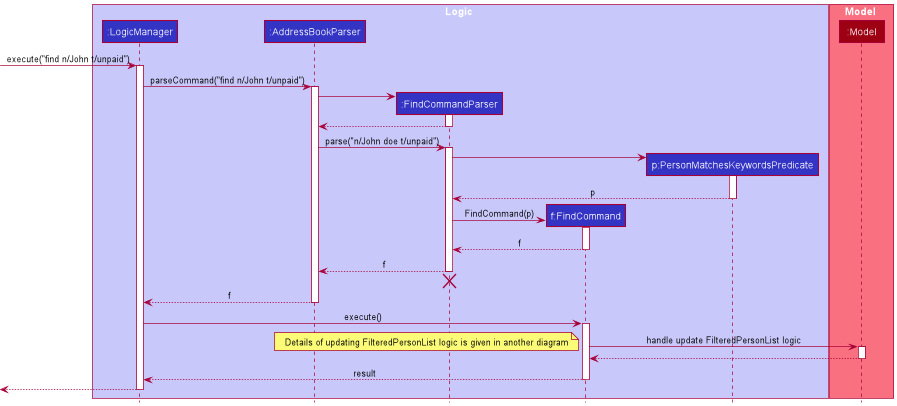

The diagram above was rendered by PlantUML. Its source (embedded in the PNG):
@startuml
!include style.puml

box Logic LOGIC_COLOR_T1
participant ":LogicManager" as LogicManager LOGIC_COLOR
participant ":AddressBookParser" as AddressBookParser LOGIC_COLOR
participant ":FindCommandParser" as FindCommandParser LOGIC_COLOR
participant "f:FindCommand" as FindCommand LOGIC_COLOR
participant "p:PersonMatchesKeywordsPredicate" as PersonMatchesKeywordsPredicate LOGIC_COLOR
end box

box Model MODEL_COLOR_T1
participant ":Model" as Model MODEL_COLOR
end box

[-> LogicManager : execute("find n/John t/unpaid")
activate LogicManager

LogicManager -> AddressBookParser : parseCommand("find n/John t/unpaid")
activate AddressBookParser

create FindCommandParser
AddressBookParser -> FindCommandParser
activate FindCommandParser

FindCommandParser --> AddressBookParser
deactivate FindCommandParser

AddressBookParser -> FindCommandParser : parse("n/John doe t/unpaid")
activate FindCommandParser

create PersonMatchesKeywordsPredicate

FindCommandParser -> PersonMatchesKeywordsPredicate
activate PersonMatchesKeywordsPredicate

PersonMatchesKeywordsPredicate --> FindCommandParser : p
deactivate PersonMatchesKeywordsPredicate

create FindCommand
FindCommandParser -> FindCommand : FindCommand(p)
activate FindCommand

FindCommand --> FindCommandParser : f
deactivate FindCommand

FindCommandParser --> AddressBookParser : f
deactivate FindCommandParser
'Hidden arrow to position the destroy marker below the end of the activation bar.
FindCommandParser -[hidden]-> AddressBookParser
destroy FindCommandParser

AddressBookParser --> LogicManager : f
deactivate AddressBookParser

LogicManager -> FindCommand : execute()
activate FindCommand

FindCommand -> Model : handle update FilteredPersonList logic
activate Model

note bottom
Details of updating FilteredPersonList logic is given in another diagram
end note

Model --> FindCommand
deactivate Model

FindCommand --> LogicManager : result
deactivate FindCommand

[<--LogicManager
deactivate LogicManager
@enduml